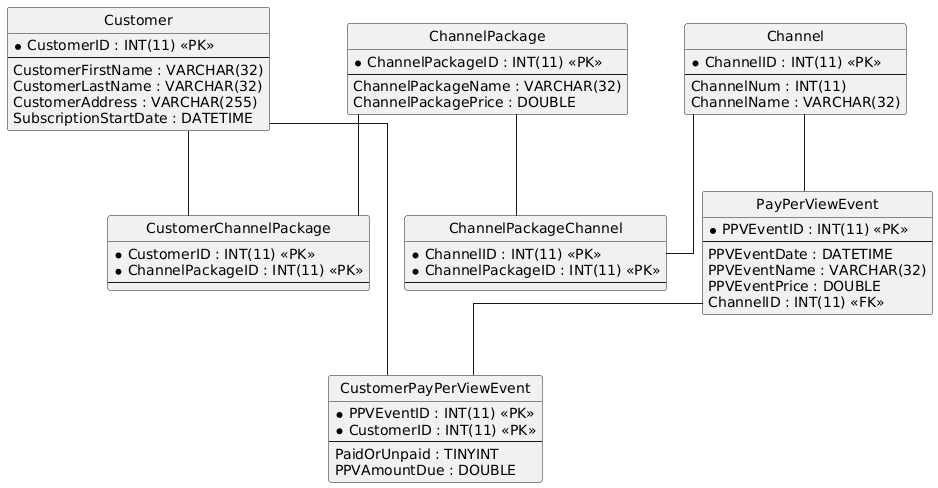

The diagram above was rendered by PlantUML. Its source (embedded in the PNG):
@startuml
hide circle
skinparam linetype ortho

entity "Customer" as Customer {
  * CustomerID : INT(11) <<PK>>
  --
  CustomerFirstName : VARCHAR(32)
  CustomerLastName : VARCHAR(32)
  CustomerAddress : VARCHAR(255)
  SubscriptionStartDate : DATETIME
}

entity "ChannelPackage" as ChannelPackage {
  * ChannelPackageID : INT(11) <<PK>>
  --
  ChannelPackageName : VARCHAR(32)
  ChannelPackagePrice : DOUBLE
}

entity "Channel" as Channel {
  * ChannelID : INT(11) <<PK>>
  --
  ChannelNum : INT(11)
  ChannelName : VARCHAR(32)
}

entity "PayPerViewEvent" as PayPerViewEvent {
  * PPVEventID : INT(11) <<PK>>
  --
  PPVEventDate : DATETIME
  PPVEventName : VARCHAR(32)
  PPVEventPrice : DOUBLE
  ChannelID : INT(11) <<FK>>
}

entity "ChannelPackageChannel" as ChannelPackageChannel {
  * ChannelID : INT(11) <<PK>>
  * ChannelPackageID : INT(11) <<PK>>
  --
}

entity "CustomerChannelPackage" as CustomerChannelPackage {
  * CustomerID : INT(11) <<PK>>
  * ChannelPackageID : INT(11) <<PK>>
  --
}

entity "CustomerPayPerViewEvent" as CustomerPayPerViewEvent {
  * PPVEventID : INT(11) <<PK>>
  * CustomerID : INT(11) <<PK>>
  --
  PaidOrUnpaid : TINYINT
  PPVAmountDue : DOUBLE
}

Customer -- CustomerChannelPackage
ChannelPackage -- CustomerChannelPackage
Channel -- ChannelPackageChannel
ChannelPackage -- ChannelPackageChannel
Customer -- CustomerPayPerViewEvent
PayPerViewEvent -- CustomerPayPerViewEvent
Channel -- PayPerViewEvent
@enduml